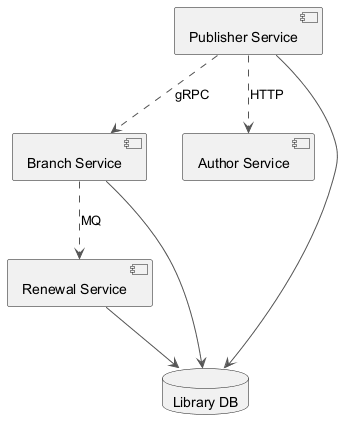

The diagram above was rendered by PlantUML. Its source (embedded in the PNG):
@startuml
skinparam ArrowColor #555555
component "Branch Service" as C_BranchService
component "Renewal Service" as C_RenewalService
component "Author Service" as C_AuthorService
component "Publisher Service" as C_PublisherService
database "Library DB" as DB_library
C_BranchService --> DB_library
C_RenewalService --> DB_library
C_PublisherService --> DB_library
C_BranchService ..> C_RenewalService : MQ
C_PublisherService ..> C_BranchService : gRPC
C_PublisherService ..> C_AuthorService : HTTP
@enduml